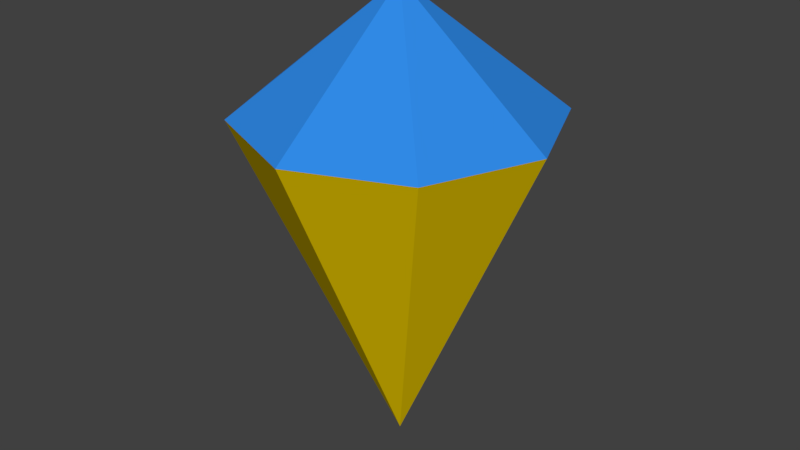 # Source: player.blend  (saved by Blender 2.79.0; exported with 4.5.12 LTS)
import bpy
from mathutils import Matrix  # noqa: F401  (used for matrix-valued properties, if any)

bpy.ops.wm.read_factory_settings(use_empty=True)
scene = bpy.context.scene
scene.name = 'Scene'

# ---- collections
col_collection_1 = bpy.data.collections.new('Collection 1'); scene.collection.children.link(col_collection_1)

# ---- materials (node trees are filled in below, after node groups)
mat_base = bpy.data.materials.new('Base')
mat_base.alpha_threshold = 0.0
mat_base.use_transparent_shadow = False
mat_base.diffuse_color = (0.8, 0.5687, 0.0, 1.0)
mat_base.roughness = 0.5
mat_top = bpy.data.materials.new('Top')
mat_top.alpha_threshold = 0.0
mat_top.use_transparent_shadow = False
mat_top.diffuse_color = (0.03046, 0.2563, 0.8, 1.0)
mat_top.roughness = 0.5

# ---- material node trees

# ---- world
world_world = bpy.data.worlds.new('World'); scene.world = world_world
world_world.color = (0.05088, 0.05088, 0.05088)
world_world.use_sun_shadow = False
world_world.sun_shadow_jitter_overblur = 0.0
world_world.cycles.sampling_method = 'MANUAL'

# ---- meshes
me_cone_001 = bpy.data.meshes.new('Cone.001')
me_cone_001.from_pydata([(2.384e-08, -5.14e-09, 0.5992), (2.384e-08, -0.45, 0.09215), (2.384e-08, 5.446e-08, -1.336), (0.3182, -0.3182, 0.09215), (0.45, -3.494e-08, 0.09215), (0.3182, 0.3182, 0.09215), (-5.96e-09, 0.45, 0.09215), (-0.3182, 0.3182, 0.09215), (-0.45, -6.474e-08, 0.09215), (-0.3182, -0.3182, 0.09215)], [], [(6, 0, 5), (5, 0, 4), (4, 0, 3), (3, 0, 1), (1, 0, 9), (9, 0, 8), (8, 0, 7), (7, 0, 6), (1, 2, 3), (3, 2, 4), (4, 2, 5), (5, 2, 6), (6, 2, 7), (7, 2, 8), (8, 2, 9), (9, 2, 1)])
me_cone_001.polygons.foreach_set('material_index', [1, 1, 1, 1, 1, 1, 1, 1, 0, 0, 0, 0, 0, 0, 0, 0])
me_cone_001.materials.append(mat_base)
me_cone_001.materials.append(mat_top)
me_cone_001.use_remesh_preserve_volume = False
me_cone_001.use_remesh_preserve_attributes = False
me_cone_001.use_mirror_vertex_groups = False
me_cone_001.update()

# ---- objects
ob_cone_001 = bpy.data.objects.new('Cone.001', me_cone_001)

# ---- transforms, parenting, visibility, modifiers, constraints
ob_cone_001.location = (0.0, 0.0, 0.0)
ob_cone_001.scale = (1.0, 1.0, 0.7)
ob_cone_001.lineart.crease_threshold = 0.0

# ---- collection membership
col_collection_1.objects.link(ob_cone_001)

# ---- scene / render settings (as saved in the file)
scene.frame_start = 1; scene.frame_end = 250; scene.frame_set(1)
scene.render.engine = 'BLENDER_EEVEE_NEXT'
scene.render.resolution_percentage = 50
scene.render.dither_intensity = 0.0
scene.cycles.use_denoising = False
scene.cycles.samples = 128
scene.cycles.sampling_pattern = 'TABULATED_SOBOL'
scene.cycles.use_adaptive_sampling = False
scene.cycles.use_light_tree = False
scene.cycles.blur_glossy = 0.0
scene.cycles.sample_clamp_indirect = 0.0
scene.view_settings.view_transform = 'Standard'
bpy.context.view_layer.update()

# ---- added for rendering (the .blend has no active camera and no usable light): camera, sun
cam_auto = bpy.data.cameras.new('AutoCamera')
cam_auto.lens = 50.0
cam_auto.sensor_width = 36.0
cam_auto.clip_end = 1000.0
ob_auto_camera = bpy.data.objects.new('AutoCamera', cam_auto)
scene.collection.objects.link(ob_auto_camera)
ob_auto_camera.location = (1.71999, -2.06398, 1.11796)
ob_auto_camera.rotation_euler = (1.09748, -7.21219e-08, 0.694738)
scene.camera = ob_auto_camera
light_auto_sun = bpy.data.lights.new('AutoSun', 'SUN')
light_auto_sun.energy = 3.0
light_auto_sun.angle = 0.0523599
ob_auto_sun = bpy.data.objects.new('AutoSun', light_auto_sun)
scene.collection.objects.link(ob_auto_sun)
ob_auto_sun.rotation_euler = (0.872665, 0.174533, 0.523599)
bpy.context.view_layer.update()
